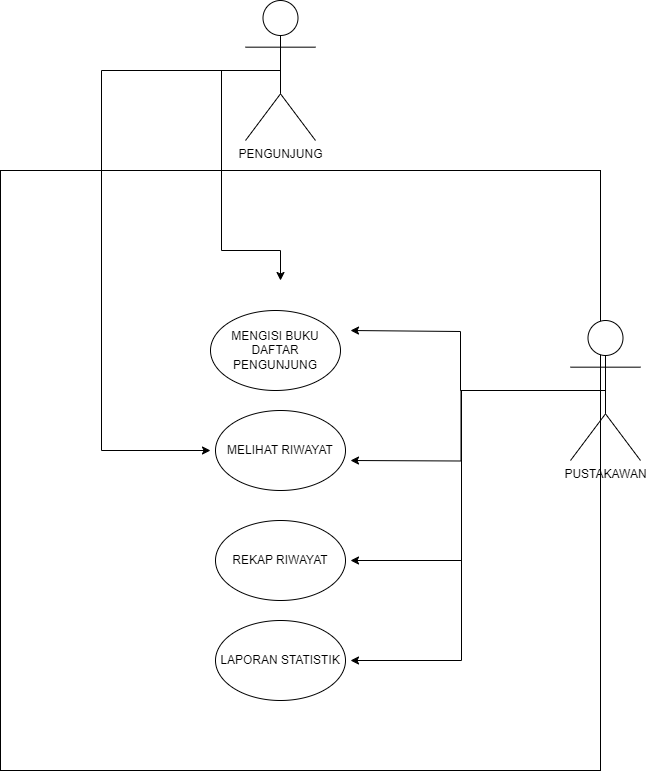

The diagram above was exported from draw.io. Its source (the exported page's mxGraphModel, read from the mxfile embedded in the PNG):
<mxGraphModel dx="1114" dy="610" grid="1" gridSize="10" guides="1" tooltips="1" connect="1" arrows="1" fold="1" page="1" pageScale="1" pageWidth="850" pageHeight="1100" math="0" shadow="0">
  <root>
    <mxCell id="0" />
    <mxCell id="1" parent="0" />
    <mxCell id="LNgIF5mcgE0z8x_NwHOr-1" value="" style="whiteSpace=wrap;html=1;aspect=fixed;movable=1;resizable=1;rotatable=1;deletable=1;editable=1;locked=0;connectable=1;" vertex="1" parent="1">
      <mxGeometry x="150" y="330" width="600" height="600" as="geometry" />
    </mxCell>
    <mxCell id="LNgIF5mcgE0z8x_NwHOr-45" style="edgeStyle=orthogonalEdgeStyle;rounded=0;orthogonalLoop=1;jettySize=auto;html=1;exitX=0.5;exitY=0.5;exitDx=0;exitDy=0;exitPerimeter=0;" edge="1" parent="1" source="LNgIF5mcgE0z8x_NwHOr-4">
      <mxGeometry relative="1" as="geometry">
        <mxPoint x="360" y="610" as="targetPoint" />
        <Array as="points">
          <mxPoint x="251" y="230" />
          <mxPoint x="251" y="610" />
        </Array>
      </mxGeometry>
    </mxCell>
    <mxCell id="LNgIF5mcgE0z8x_NwHOr-46" style="edgeStyle=orthogonalEdgeStyle;rounded=0;orthogonalLoop=1;jettySize=auto;html=1;exitX=0.5;exitY=0.5;exitDx=0;exitDy=0;exitPerimeter=0;" edge="1" parent="1" source="LNgIF5mcgE0z8x_NwHOr-4">
      <mxGeometry relative="1" as="geometry">
        <mxPoint x="430" y="440" as="targetPoint" />
        <Array as="points">
          <mxPoint x="371" y="230" />
          <mxPoint x="371" y="410" />
          <mxPoint x="430" y="410" />
        </Array>
      </mxGeometry>
    </mxCell>
    <mxCell id="LNgIF5mcgE0z8x_NwHOr-4" value="PENGUNJUNG" style="shape=umlActor;verticalLabelPosition=bottom;verticalAlign=top;html=1;outlineConnect=0;" vertex="1" parent="1">
      <mxGeometry x="395" y="160" width="70" height="140" as="geometry" />
    </mxCell>
    <mxCell id="LNgIF5mcgE0z8x_NwHOr-5" value="MENGISI BUKU DAFTAR PENGUNJUNG" style="ellipse;whiteSpace=wrap;html=1;" vertex="1" parent="1">
      <mxGeometry x="360" y="470" width="130" height="80" as="geometry" />
    </mxCell>
    <mxCell id="LNgIF5mcgE0z8x_NwHOr-31" value="MELIHAT RIWAYAT" style="ellipse;whiteSpace=wrap;html=1;" vertex="1" parent="1">
      <mxGeometry x="365" y="570" width="130" height="80" as="geometry" />
    </mxCell>
    <mxCell id="LNgIF5mcgE0z8x_NwHOr-34" style="edgeStyle=orthogonalEdgeStyle;rounded=0;orthogonalLoop=1;jettySize=auto;html=1;exitX=0.5;exitY=0.5;exitDx=0;exitDy=0;exitPerimeter=0;" edge="1" parent="1" source="LNgIF5mcgE0z8x_NwHOr-32">
      <mxGeometry relative="1" as="geometry">
        <mxPoint x="500" y="490" as="targetPoint" />
        <Array as="points">
          <mxPoint x="610" y="550" />
          <mxPoint x="610" y="491" />
        </Array>
      </mxGeometry>
    </mxCell>
    <mxCell id="LNgIF5mcgE0z8x_NwHOr-37" style="edgeStyle=orthogonalEdgeStyle;rounded=0;orthogonalLoop=1;jettySize=auto;html=1;exitX=0.5;exitY=0.5;exitDx=0;exitDy=0;exitPerimeter=0;" edge="1" parent="1" source="LNgIF5mcgE0z8x_NwHOr-32">
      <mxGeometry relative="1" as="geometry">
        <mxPoint x="500" y="620" as="targetPoint" />
      </mxGeometry>
    </mxCell>
    <mxCell id="LNgIF5mcgE0z8x_NwHOr-42" style="edgeStyle=orthogonalEdgeStyle;rounded=0;orthogonalLoop=1;jettySize=auto;html=1;exitX=0.5;exitY=0.5;exitDx=0;exitDy=0;exitPerimeter=0;" edge="1" parent="1" source="LNgIF5mcgE0z8x_NwHOr-32">
      <mxGeometry relative="1" as="geometry">
        <mxPoint x="500" y="720" as="targetPoint" />
        <Array as="points">
          <mxPoint x="611" y="550" />
        </Array>
      </mxGeometry>
    </mxCell>
    <mxCell id="LNgIF5mcgE0z8x_NwHOr-44" style="edgeStyle=orthogonalEdgeStyle;rounded=0;orthogonalLoop=1;jettySize=auto;html=1;exitX=0.5;exitY=0.5;exitDx=0;exitDy=0;exitPerimeter=0;" edge="1" parent="1" source="LNgIF5mcgE0z8x_NwHOr-32">
      <mxGeometry relative="1" as="geometry">
        <mxPoint x="500" y="820" as="targetPoint" />
        <Array as="points">
          <mxPoint x="611" y="550" />
        </Array>
      </mxGeometry>
    </mxCell>
    <mxCell id="LNgIF5mcgE0z8x_NwHOr-32" value="PUSTAKAWAN" style="shape=umlActor;verticalLabelPosition=bottom;verticalAlign=top;html=1;outlineConnect=0;" vertex="1" parent="1">
      <mxGeometry x="720" y="480" width="70" height="140" as="geometry" />
    </mxCell>
    <mxCell id="LNgIF5mcgE0z8x_NwHOr-38" value="REKAP RIWAYAT" style="ellipse;whiteSpace=wrap;html=1;" vertex="1" parent="1">
      <mxGeometry x="365" y="680" width="130" height="80" as="geometry" />
    </mxCell>
    <mxCell id="LNgIF5mcgE0z8x_NwHOr-43" value="LAPORAN STATISTIK" style="ellipse;whiteSpace=wrap;html=1;" vertex="1" parent="1">
      <mxGeometry x="365" y="780" width="130" height="80" as="geometry" />
    </mxCell>
  </root>
</mxGraphModel>